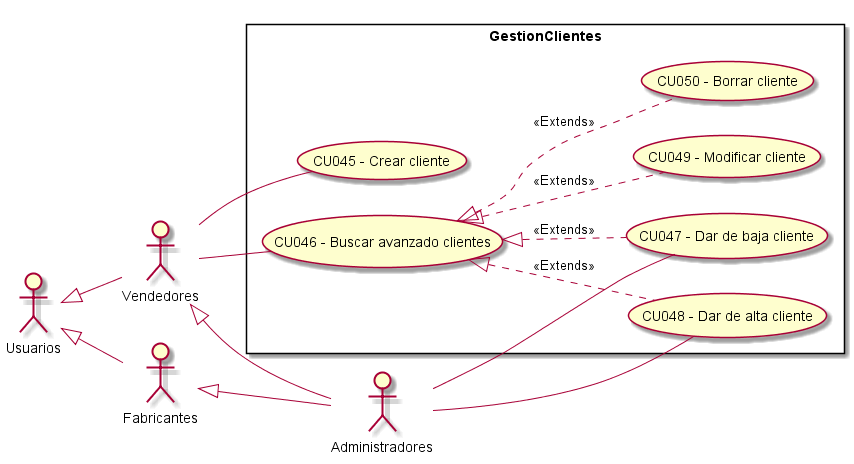

The diagram above was rendered by PlantUML. Its source (embedded in the PNG):
@startuml GestionClientes
top to bottom direction
:Usuarios: 
:Administradores: 
:Vendedores:
:Fabricantes:

Usuarios <|-- Vendedores
Usuarios <|-- Fabricantes
Vendedores <|-- Administradores
Fabricantes <|-- Administradores

 left to right direction

rectangle GestionClientes{
    UseCase "CU045 - Crear cliente" as C
    UseCase "CU046 - Buscar avanzado clientes" as BA
    UseCase "CU047 - Dar de baja cliente" as DB
    UseCase "CU048 - Dar de alta cliente" as DA
    UseCase "CU049 - Modificar cliente" as M
    UseCase "CU050 - Borrar cliente" as B
    BA <|.. M : <<Extends>>
    BA <|.. DA : <<Extends>>
    BA <|.. DB : <<Extends>>
    BA <|.. B : <<Extends>>
}
    Vendedores -- C
    Vendedores -- BA
    Administradores -- DB
    Administradores -- DA

@enduml